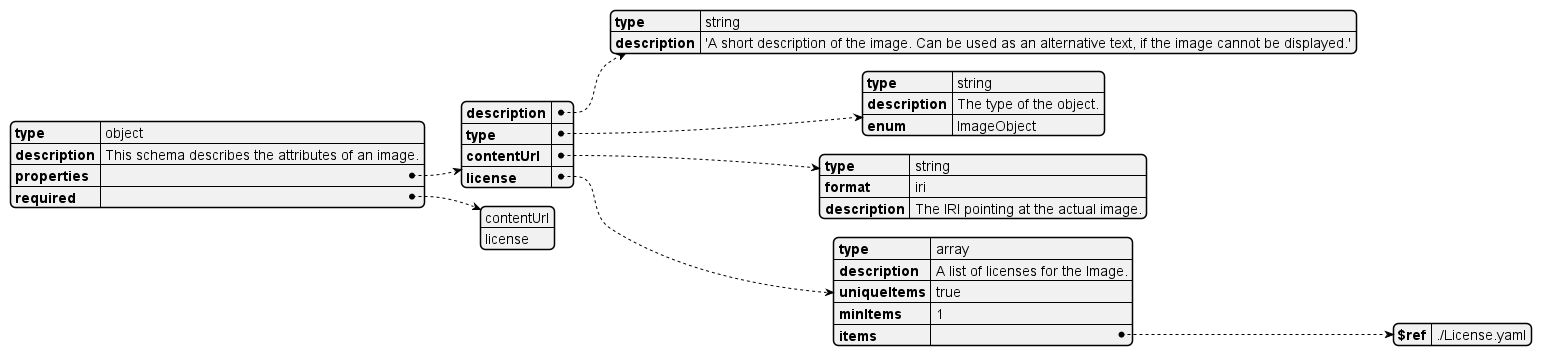

The diagram above was rendered by PlantUML. Its source (embedded in the PNG):
@startyaml

type: object
description: This schema describes the attributes of an image.
properties:
	description:
		type: string
		description: 'A short description of the image. Can be used as an alternative text, if the image cannot be displayed.'
	type:
		type: string
		description: The type of the object.
		enum: "ImageObject"
	contentUrl:
		type: string
		format: iri
		description: The IRI pointing at the actual image.
	license:
		type: array
		description: A list of licenses for the Image.
		uniqueItems: true
		minItems: 1
		items:
			$ref: ./License.yaml
required:
- contentUrl
- license

@endyaml